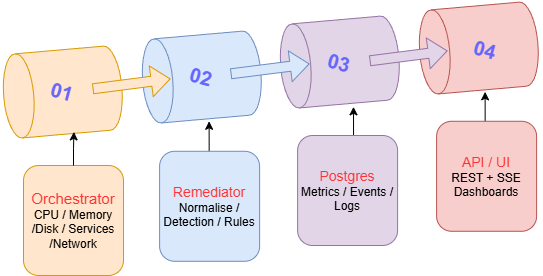

The diagram above was exported from draw.io. Its source (the exported page's mxGraphModel, read from the mxfile embedded in the PNG):
<mxGraphModel dx="1042" dy="626" grid="1" gridSize="10" guides="1" tooltips="1" connect="1" arrows="1" fold="1" page="1" pageScale="1" pageWidth="850" pageHeight="1100" math="0" shadow="0">
  <root>
    <mxCell id="0" />
    <mxCell id="1" parent="0" />
    <mxCell id="sFWqlylozyZLuSc_0z4C-59" value="" style="endArrow=classic;html=1;rounded=0;" edge="1" parent="1">
      <mxGeometry width="50" height="50" relative="1" as="geometry">
        <mxPoint x="651.72" y="351.32" as="sourcePoint" />
        <mxPoint x="651.61" y="286.32" as="targetPoint" />
      </mxGeometry>
    </mxCell>
    <mxCell id="sFWqlylozyZLuSc_0z4C-58" value="" style="endArrow=classic;html=1;rounded=0;" edge="1" parent="1">
      <mxGeometry width="50" height="50" relative="1" as="geometry">
        <mxPoint x="520.11" y="366.32" as="sourcePoint" />
        <mxPoint x="520" y="301.32" as="targetPoint" />
      </mxGeometry>
    </mxCell>
    <mxCell id="sFWqlylozyZLuSc_0z4C-57" value="" style="endArrow=classic;html=1;rounded=0;" edge="1" parent="1">
      <mxGeometry width="50" height="50" relative="1" as="geometry">
        <mxPoint x="375.72" y="380.78" as="sourcePoint" />
        <mxPoint x="375.61" y="315.78" as="targetPoint" />
      </mxGeometry>
    </mxCell>
    <mxCell id="sFWqlylozyZLuSc_0z4C-22" value="&lt;font style=&quot;font-size: 15px; color: rgb(255, 51, 51);&quot;&gt;Orchestrator&lt;/font&gt;&lt;div&gt;CPU / Memory /Disk / Services /Network&lt;/div&gt;" style="rounded=1;whiteSpace=wrap;html=1;fillColor=#ffe6cc;strokeColor=#d79b00;" vertex="1" parent="1">
      <mxGeometry x="190" y="360" width="100" height="110" as="geometry" />
    </mxCell>
    <mxCell id="sFWqlylozyZLuSc_0z4C-1" value="" style="shape=cylinder3;whiteSpace=wrap;html=1;boundedLbl=1;backgroundOutline=1;size=15;rotation=-95;fillColor=#ffe6cc;strokeColor=#d79b00;" vertex="1" parent="1">
      <mxGeometry x="187.10546612322403" y="227.3218167767593" width="84.39" height="118.46" as="geometry" />
    </mxCell>
    <mxCell id="sFWqlylozyZLuSc_0z4C-5" value="" style="shape=cylinder3;whiteSpace=wrap;html=1;boundedLbl=1;backgroundOutline=1;size=15;rotation=-95;fillColor=#dae8fc;strokeColor=#6c8ebf;" vertex="1" parent="1">
      <mxGeometry x="326.105466123224" y="212.3218167767593" width="84.39" height="118.46" as="geometry" />
    </mxCell>
    <mxCell id="sFWqlylozyZLuSc_0z4C-6" value="" style="shape=cylinder3;whiteSpace=wrap;html=1;boundedLbl=1;backgroundOutline=1;size=15;rotation=-95;fillColor=#e1d5e7;strokeColor=#9673a6;" vertex="1" parent="1">
      <mxGeometry x="464.105466123224" y="197.3218167767593" width="84.39" height="118.46" as="geometry" />
    </mxCell>
    <mxCell id="sFWqlylozyZLuSc_0z4C-7" value="" style="shape=cylinder3;whiteSpace=wrap;html=1;boundedLbl=1;backgroundOutline=1;size=15;rotation=-95;fillColor=#f8cecc;strokeColor=#b85450;" vertex="1" parent="1">
      <mxGeometry x="603.105466123224" y="183.3218167767593" width="84.39" height="118.46" as="geometry" />
    </mxCell>
    <mxCell id="sFWqlylozyZLuSc_0z4C-8" value="" style="shape=flexArrow;endArrow=classic;html=1;rounded=0;fillColor=#ffe6cc;strokeColor=#d79b00;" edge="1" parent="1">
      <mxGeometry width="50" height="50" relative="1" as="geometry">
        <mxPoint x="259.105466123224" y="283.3218167767593" as="sourcePoint" />
        <mxPoint x="337.105466123224" y="273.3218167767593" as="targetPoint" />
      </mxGeometry>
    </mxCell>
    <mxCell id="sFWqlylozyZLuSc_0z4C-9" value="" style="shape=flexArrow;endArrow=classic;html=1;rounded=0;fillColor=#dae8fc;strokeColor=#6c8ebf;" edge="1" parent="1">
      <mxGeometry width="50" height="50" relative="1" as="geometry">
        <mxPoint x="397.105466123224" y="268.3218167767593" as="sourcePoint" />
        <mxPoint x="476.105466123224" y="258.3218167767593" as="targetPoint" />
      </mxGeometry>
    </mxCell>
    <mxCell id="sFWqlylozyZLuSc_0z4C-10" value="" style="shape=flexArrow;endArrow=classic;html=1;rounded=0;fillColor=#e1d5e7;strokeColor=#9673a6;" edge="1" parent="1">
      <mxGeometry width="50" height="50" relative="1" as="geometry">
        <mxPoint x="536.105466123224" y="255.3218167767593" as="sourcePoint" />
        <mxPoint x="614.105466123224" y="245.3218167767593" as="targetPoint" />
      </mxGeometry>
    </mxCell>
    <mxCell id="sFWqlylozyZLuSc_0z4C-11" value="&lt;font style=&quot;font-size: 20px; color: rgb(102, 102, 255);&quot;&gt;&lt;b&gt;01&lt;/b&gt;&lt;/font&gt;" style="text;html=1;whiteSpace=wrap;strokeColor=none;fillColor=none;align=center;verticalAlign=middle;rounded=0;rotation=15;" vertex="1" parent="1">
      <mxGeometry x="199.10546612322403" y="271.3218167767593" width="60" height="30" as="geometry" />
    </mxCell>
    <mxCell id="sFWqlylozyZLuSc_0z4C-12" value="&lt;font style=&quot;font-size: 20px; color: rgb(102, 102, 255);&quot;&gt;&lt;b&gt;02&lt;/b&gt;&lt;/font&gt;" style="text;html=1;whiteSpace=wrap;strokeColor=none;fillColor=none;align=center;verticalAlign=middle;rounded=0;rotation=15;" vertex="1" parent="1">
      <mxGeometry x="338.105466123224" y="256.3218167767593" width="60" height="30" as="geometry" />
    </mxCell>
    <mxCell id="sFWqlylozyZLuSc_0z4C-13" value="&lt;font style=&quot;font-size: 20px; color: rgb(102, 102, 255);&quot;&gt;&lt;b&gt;03&lt;/b&gt;&lt;/font&gt;" style="text;html=1;whiteSpace=wrap;strokeColor=none;fillColor=none;align=center;verticalAlign=middle;rounded=0;rotation=15;" vertex="1" parent="1">
      <mxGeometry x="476.105466123224" y="242.3218167767593" width="60" height="30" as="geometry" />
    </mxCell>
    <mxCell id="sFWqlylozyZLuSc_0z4C-14" value="&lt;font style=&quot;font-size: 20px; color: rgb(102, 102, 255);&quot;&gt;&lt;b&gt;04&lt;/b&gt;&lt;/font&gt;" style="text;html=1;whiteSpace=wrap;strokeColor=none;fillColor=none;align=center;verticalAlign=middle;rounded=0;rotation=15;" vertex="1" parent="1">
      <mxGeometry x="622.105466123224" y="229.3218167767593" width="60" height="30" as="geometry" />
    </mxCell>
    <mxCell id="sFWqlylozyZLuSc_0z4C-48" value="&lt;font style=&quot;color: rgb(255, 51, 51); font-size: 14px;&quot;&gt;Remediator&lt;/font&gt;&lt;div&gt;Normalise / Detection / Rules&lt;/div&gt;" style="rounded=1;whiteSpace=wrap;html=1;fillColor=#dae8fc;strokeColor=#6c8ebf;" vertex="1" parent="1">
      <mxGeometry x="326.11" y="345.78" width="100" height="110" as="geometry" />
    </mxCell>
    <mxCell id="sFWqlylozyZLuSc_0z4C-49" value="&lt;font style=&quot;color: rgb(255, 51, 51); font-size: 14px;&quot;&gt;Postgres&lt;/font&gt;&lt;div&gt;Metrics / Events / Logs&lt;/div&gt;" style="rounded=1;whiteSpace=wrap;html=1;fillColor=#e1d5e7;strokeColor=#9673a6;" vertex="1" parent="1">
      <mxGeometry x="464.11" y="330" width="100" height="110" as="geometry" />
    </mxCell>
    <mxCell id="sFWqlylozyZLuSc_0z4C-50" value="&lt;font style=&quot;color: rgb(255, 51, 51); font-size: 14px;&quot;&gt;API / UI&lt;/font&gt;&lt;div&gt;REST + SSE&lt;/div&gt;&lt;div&gt;Dashboards&lt;/div&gt;" style="rounded=1;whiteSpace=wrap;html=1;fillColor=#f8cecc;strokeColor=#b85450;" vertex="1" parent="1">
      <mxGeometry x="603.11" y="315.78" width="100" height="110" as="geometry" />
    </mxCell>
    <mxCell id="sFWqlylozyZLuSc_0z4C-51" style="edgeStyle=orthogonalEdgeStyle;rounded=0;orthogonalLoop=1;jettySize=auto;html=1;entryX=0.018;entryY=0.564;entryDx=0;entryDy=0;entryPerimeter=0;" edge="1" parent="1" source="sFWqlylozyZLuSc_0z4C-22" target="sFWqlylozyZLuSc_0z4C-1">
      <mxGeometry relative="1" as="geometry" />
    </mxCell>
  </root>
</mxGraphModel>